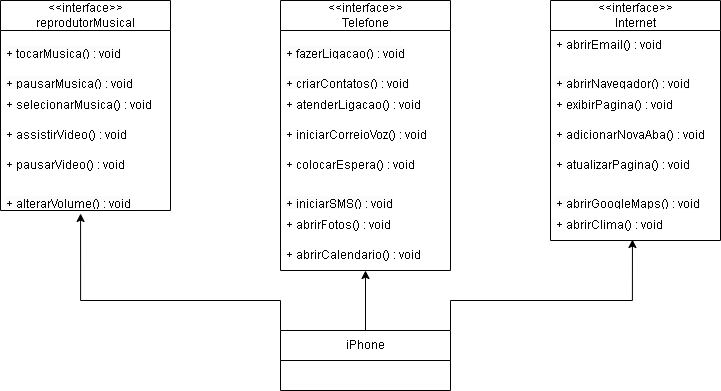

The diagram above was exported from draw.io. Its source (the exported page's mxGraphModel, read from the mxfile embedded in the PNG):
<mxGraphModel dx="1106" dy="579" grid="1" gridSize="10" guides="1" tooltips="1" connect="1" arrows="1" fold="1" page="1" pageScale="1" pageWidth="827" pageHeight="1169" math="0" shadow="0">
  <root>
    <mxCell id="0" />
    <mxCell id="1" parent="0" />
    <mxCell id="QHqiD2mUfW9LTHiM6FhZ-2" value="&amp;lt;&amp;lt;interface&amp;gt;&amp;gt;&lt;br&gt;reprodutorMusical" style="swimlane;fontStyle=0;childLayout=stackLayout;horizontal=1;startSize=30;horizontalStack=0;resizeParent=1;resizeParentMax=0;resizeLast=0;collapsible=1;marginBottom=0;whiteSpace=wrap;html=1;" vertex="1" parent="1">
      <mxGeometry x="40" y="40" width="170" height="210" as="geometry" />
    </mxCell>
    <mxCell id="QHqiD2mUfW9LTHiM6FhZ-23" value="&#10;&lt;span style=&quot;color: rgb(0, 0, 0); font-family: Helvetica; font-size: 12px; font-style: normal; font-variant-ligatures: normal; font-variant-caps: normal; font-weight: 400; letter-spacing: normal; orphans: 2; text-align: left; text-indent: 0px; text-transform: none; widows: 2; word-spacing: 0px; -webkit-text-stroke-width: 0px; background-color: rgb(251, 251, 251); text-decoration-thickness: initial; text-decoration-style: initial; text-decoration-color: initial; float: none; display: inline !important;&quot;&gt;+ tocarMusica() : void&lt;/span&gt;&#10;&#10;" style="text;strokeColor=none;fillColor=none;align=left;verticalAlign=middle;spacingLeft=4;spacingRight=4;overflow=hidden;points=[[0,0.5],[1,0.5]];portConstraint=eastwest;rotatable=0;whiteSpace=wrap;html=1;" vertex="1" parent="QHqiD2mUfW9LTHiM6FhZ-2">
      <mxGeometry y="30" width="170" height="30" as="geometry" />
    </mxCell>
    <mxCell id="QHqiD2mUfW9LTHiM6FhZ-18" value="&lt;br&gt;&lt;span style=&quot;color: rgb(0, 0, 0); font-family: Helvetica; font-size: 12px; font-style: normal; font-variant-ligatures: normal; font-variant-caps: normal; font-weight: 400; letter-spacing: normal; orphans: 2; text-align: left; text-indent: 0px; text-transform: none; widows: 2; word-spacing: 0px; -webkit-text-stroke-width: 0px; background-color: rgb(251, 251, 251); text-decoration-thickness: initial; text-decoration-style: initial; text-decoration-color: initial; float: none; display: inline !important;&quot;&gt;+ pausarMusica() : void&lt;/span&gt;&lt;br&gt;" style="text;strokeColor=none;fillColor=none;align=left;verticalAlign=middle;spacingLeft=4;spacingRight=4;overflow=hidden;points=[[0,0.5],[1,0.5]];portConstraint=eastwest;rotatable=0;whiteSpace=wrap;html=1;" vertex="1" parent="QHqiD2mUfW9LTHiM6FhZ-2">
      <mxGeometry y="60" width="170" height="30" as="geometry" />
    </mxCell>
    <mxCell id="QHqiD2mUfW9LTHiM6FhZ-3" value="+ selecionarMusica() : void" style="text;strokeColor=none;fillColor=none;align=left;verticalAlign=middle;spacingLeft=4;spacingRight=4;overflow=hidden;points=[[0,0.5],[1,0.5]];portConstraint=eastwest;rotatable=0;whiteSpace=wrap;html=1;" vertex="1" parent="QHqiD2mUfW9LTHiM6FhZ-2">
      <mxGeometry y="90" width="170" height="30" as="geometry" />
    </mxCell>
    <mxCell id="QHqiD2mUfW9LTHiM6FhZ-4" value="+ assistirVideo() : void" style="text;strokeColor=none;fillColor=none;align=left;verticalAlign=middle;spacingLeft=4;spacingRight=4;overflow=hidden;points=[[0,0.5],[1,0.5]];portConstraint=eastwest;rotatable=0;whiteSpace=wrap;html=1;" vertex="1" parent="QHqiD2mUfW9LTHiM6FhZ-2">
      <mxGeometry y="120" width="170" height="30" as="geometry" />
    </mxCell>
    <mxCell id="QHqiD2mUfW9LTHiM6FhZ-5" value="+ pausarVideo() : void" style="text;strokeColor=none;fillColor=none;align=left;verticalAlign=middle;spacingLeft=4;spacingRight=4;overflow=hidden;points=[[0,0.5],[1,0.5]];portConstraint=eastwest;rotatable=0;whiteSpace=wrap;html=1;" vertex="1" parent="QHqiD2mUfW9LTHiM6FhZ-2">
      <mxGeometry y="150" width="170" height="30" as="geometry" />
    </mxCell>
    <mxCell id="QHqiD2mUfW9LTHiM6FhZ-21" value="&lt;br&gt;&lt;span style=&quot;color: rgb(0, 0, 0); font-family: Helvetica; font-size: 12px; font-style: normal; font-variant-ligatures: normal; font-variant-caps: normal; font-weight: 400; letter-spacing: normal; orphans: 2; text-align: left; text-indent: 0px; text-transform: none; widows: 2; word-spacing: 0px; -webkit-text-stroke-width: 0px; background-color: rgb(251, 251, 251); text-decoration-thickness: initial; text-decoration-style: initial; text-decoration-color: initial; float: none; display: inline !important;&quot;&gt;+ alterarVolume() : void&lt;/span&gt;&lt;br&gt;" style="text;strokeColor=none;fillColor=none;align=left;verticalAlign=middle;spacingLeft=4;spacingRight=4;overflow=hidden;points=[[0,0.5],[1,0.5]];portConstraint=eastwest;rotatable=0;whiteSpace=wrap;html=1;" vertex="1" parent="QHqiD2mUfW9LTHiM6FhZ-2">
      <mxGeometry y="180" width="170" height="30" as="geometry" />
    </mxCell>
    <mxCell id="QHqiD2mUfW9LTHiM6FhZ-24" value="&amp;lt;&amp;lt;interface&amp;gt;&amp;gt;&lt;br style=&quot;border-color: var(--border-color);&quot;&gt;Telefone" style="swimlane;fontStyle=0;childLayout=stackLayout;horizontal=1;startSize=30;horizontalStack=0;resizeParent=1;resizeParentMax=0;resizeLast=0;collapsible=1;marginBottom=0;whiteSpace=wrap;html=1;" vertex="1" parent="1">
      <mxGeometry x="320" y="40" width="170" height="270" as="geometry" />
    </mxCell>
    <mxCell id="QHqiD2mUfW9LTHiM6FhZ-25" value="&lt;br&gt;&lt;span style=&quot;color: rgb(0, 0, 0); font-family: Helvetica; font-size: 12px; font-style: normal; font-variant-ligatures: normal; font-variant-caps: normal; font-weight: 400; letter-spacing: normal; orphans: 2; text-align: left; text-indent: 0px; text-transform: none; widows: 2; word-spacing: 0px; -webkit-text-stroke-width: 0px; background-color: rgb(251, 251, 251); text-decoration-thickness: initial; text-decoration-style: initial; text-decoration-color: initial; float: none; display: inline !important;&quot;&gt;+ fazerLigacao() : void&lt;/span&gt;&lt;br&gt;" style="text;strokeColor=none;fillColor=none;align=left;verticalAlign=middle;spacingLeft=4;spacingRight=4;overflow=hidden;points=[[0,0.5],[1,0.5]];portConstraint=eastwest;rotatable=0;whiteSpace=wrap;html=1;" vertex="1" parent="QHqiD2mUfW9LTHiM6FhZ-24">
      <mxGeometry y="30" width="170" height="30" as="geometry" />
    </mxCell>
    <mxCell id="QHqiD2mUfW9LTHiM6FhZ-26" value="&lt;br&gt;&lt;span style=&quot;color: rgb(0, 0, 0); font-family: Helvetica; font-size: 12px; font-style: normal; font-variant-ligatures: normal; font-variant-caps: normal; font-weight: 400; letter-spacing: normal; orphans: 2; text-align: left; text-indent: 0px; text-transform: none; widows: 2; word-spacing: 0px; -webkit-text-stroke-width: 0px; background-color: rgb(251, 251, 251); text-decoration-thickness: initial; text-decoration-style: initial; text-decoration-color: initial; float: none; display: inline !important;&quot;&gt;+ criarContatos() : void&lt;/span&gt;" style="text;strokeColor=none;fillColor=none;align=left;verticalAlign=middle;spacingLeft=4;spacingRight=4;overflow=hidden;points=[[0,0.5],[1,0.5]];portConstraint=eastwest;rotatable=0;whiteSpace=wrap;html=1;" vertex="1" parent="QHqiD2mUfW9LTHiM6FhZ-24">
      <mxGeometry y="60" width="170" height="30" as="geometry" />
    </mxCell>
    <mxCell id="QHqiD2mUfW9LTHiM6FhZ-27" value="+ atenderLigacao() : void" style="text;strokeColor=none;fillColor=none;align=left;verticalAlign=middle;spacingLeft=4;spacingRight=4;overflow=hidden;points=[[0,0.5],[1,0.5]];portConstraint=eastwest;rotatable=0;whiteSpace=wrap;html=1;" vertex="1" parent="QHqiD2mUfW9LTHiM6FhZ-24">
      <mxGeometry y="90" width="170" height="30" as="geometry" />
    </mxCell>
    <mxCell id="QHqiD2mUfW9LTHiM6FhZ-28" value="+ iniciarCorreioVoz() : void" style="text;strokeColor=none;fillColor=none;align=left;verticalAlign=middle;spacingLeft=4;spacingRight=4;overflow=hidden;points=[[0,0.5],[1,0.5]];portConstraint=eastwest;rotatable=0;whiteSpace=wrap;html=1;" vertex="1" parent="QHqiD2mUfW9LTHiM6FhZ-24">
      <mxGeometry y="120" width="170" height="30" as="geometry" />
    </mxCell>
    <mxCell id="QHqiD2mUfW9LTHiM6FhZ-29" value="+ colocarEspera() : void" style="text;strokeColor=none;fillColor=none;align=left;verticalAlign=middle;spacingLeft=4;spacingRight=4;overflow=hidden;points=[[0,0.5],[1,0.5]];portConstraint=eastwest;rotatable=0;whiteSpace=wrap;html=1;" vertex="1" parent="QHqiD2mUfW9LTHiM6FhZ-24">
      <mxGeometry y="150" width="170" height="30" as="geometry" />
    </mxCell>
    <mxCell id="QHqiD2mUfW9LTHiM6FhZ-30" value="&lt;br&gt;&lt;span style=&quot;color: rgb(0, 0, 0); font-family: Helvetica; font-size: 12px; font-style: normal; font-variant-ligatures: normal; font-variant-caps: normal; font-weight: 400; letter-spacing: normal; orphans: 2; text-align: left; text-indent: 0px; text-transform: none; widows: 2; word-spacing: 0px; -webkit-text-stroke-width: 0px; background-color: rgb(251, 251, 251); text-decoration-thickness: initial; text-decoration-style: initial; text-decoration-color: initial; float: none; display: inline !important;&quot;&gt;+ iniciarSMS() : void&lt;/span&gt;" style="text;strokeColor=none;fillColor=none;align=left;verticalAlign=middle;spacingLeft=4;spacingRight=4;overflow=hidden;points=[[0,0.5],[1,0.5]];portConstraint=eastwest;rotatable=0;whiteSpace=wrap;html=1;" vertex="1" parent="QHqiD2mUfW9LTHiM6FhZ-24">
      <mxGeometry y="180" width="170" height="30" as="geometry" />
    </mxCell>
    <mxCell id="QHqiD2mUfW9LTHiM6FhZ-46" value="+ abrirFotos() : void" style="text;strokeColor=none;fillColor=none;align=left;verticalAlign=middle;spacingLeft=4;spacingRight=4;overflow=hidden;points=[[0,0.5],[1,0.5]];portConstraint=eastwest;rotatable=0;whiteSpace=wrap;html=1;" vertex="1" parent="QHqiD2mUfW9LTHiM6FhZ-24">
      <mxGeometry y="210" width="170" height="30" as="geometry" />
    </mxCell>
    <mxCell id="QHqiD2mUfW9LTHiM6FhZ-45" value="+ abrirCalendario() : void" style="text;strokeColor=none;fillColor=none;align=left;verticalAlign=middle;spacingLeft=4;spacingRight=4;overflow=hidden;points=[[0,0.5],[1,0.5]];portConstraint=eastwest;rotatable=0;whiteSpace=wrap;html=1;" vertex="1" parent="QHqiD2mUfW9LTHiM6FhZ-24">
      <mxGeometry y="240" width="170" height="30" as="geometry" />
    </mxCell>
    <mxCell id="QHqiD2mUfW9LTHiM6FhZ-31" value="&amp;lt;&amp;lt;interface&amp;gt;&amp;gt;&lt;br style=&quot;border-color: var(--border-color);&quot;&gt;Internet" style="swimlane;fontStyle=0;childLayout=stackLayout;horizontal=1;startSize=30;horizontalStack=0;resizeParent=1;resizeParentMax=0;resizeLast=0;collapsible=1;marginBottom=0;whiteSpace=wrap;html=1;" vertex="1" parent="1">
      <mxGeometry x="590" y="40" width="170" height="240" as="geometry" />
    </mxCell>
    <mxCell id="QHqiD2mUfW9LTHiM6FhZ-32" value="+ abrirEmail() : void" style="text;strokeColor=none;fillColor=none;align=left;verticalAlign=middle;spacingLeft=4;spacingRight=4;overflow=hidden;points=[[0,0.5],[1,0.5]];portConstraint=eastwest;rotatable=0;whiteSpace=wrap;html=1;" vertex="1" parent="QHqiD2mUfW9LTHiM6FhZ-31">
      <mxGeometry y="30" width="170" height="30" as="geometry" />
    </mxCell>
    <mxCell id="QHqiD2mUfW9LTHiM6FhZ-33" value="&lt;br&gt;&lt;span style=&quot;color: rgb(0, 0, 0); font-family: Helvetica; font-size: 12px; font-style: normal; font-variant-ligatures: normal; font-variant-caps: normal; font-weight: 400; letter-spacing: normal; orphans: 2; text-align: left; text-indent: 0px; text-transform: none; widows: 2; word-spacing: 0px; -webkit-text-stroke-width: 0px; background-color: rgb(251, 251, 251); text-decoration-thickness: initial; text-decoration-style: initial; text-decoration-color: initial; float: none; display: inline !important;&quot;&gt;+ abrirNavegador() : void&lt;/span&gt;" style="text;strokeColor=none;fillColor=none;align=left;verticalAlign=middle;spacingLeft=4;spacingRight=4;overflow=hidden;points=[[0,0.5],[1,0.5]];portConstraint=eastwest;rotatable=0;whiteSpace=wrap;html=1;" vertex="1" parent="QHqiD2mUfW9LTHiM6FhZ-31">
      <mxGeometry y="60" width="170" height="30" as="geometry" />
    </mxCell>
    <mxCell id="QHqiD2mUfW9LTHiM6FhZ-34" value="+ exibirPagina() : void" style="text;strokeColor=none;fillColor=none;align=left;verticalAlign=middle;spacingLeft=4;spacingRight=4;overflow=hidden;points=[[0,0.5],[1,0.5]];portConstraint=eastwest;rotatable=0;whiteSpace=wrap;html=1;" vertex="1" parent="QHqiD2mUfW9LTHiM6FhZ-31">
      <mxGeometry y="90" width="170" height="30" as="geometry" />
    </mxCell>
    <mxCell id="QHqiD2mUfW9LTHiM6FhZ-35" value="+ adicionarNovaAba() : void" style="text;strokeColor=none;fillColor=none;align=left;verticalAlign=middle;spacingLeft=4;spacingRight=4;overflow=hidden;points=[[0,0.5],[1,0.5]];portConstraint=eastwest;rotatable=0;whiteSpace=wrap;html=1;" vertex="1" parent="QHqiD2mUfW9LTHiM6FhZ-31">
      <mxGeometry y="120" width="170" height="30" as="geometry" />
    </mxCell>
    <mxCell id="QHqiD2mUfW9LTHiM6FhZ-36" value="+ atualizarPagina() : void" style="text;strokeColor=none;fillColor=none;align=left;verticalAlign=middle;spacingLeft=4;spacingRight=4;overflow=hidden;points=[[0,0.5],[1,0.5]];portConstraint=eastwest;rotatable=0;whiteSpace=wrap;html=1;" vertex="1" parent="QHqiD2mUfW9LTHiM6FhZ-31">
      <mxGeometry y="150" width="170" height="30" as="geometry" />
    </mxCell>
    <mxCell id="QHqiD2mUfW9LTHiM6FhZ-37" value="&lt;br&gt;&lt;span style=&quot;color: rgb(0, 0, 0); font-family: Helvetica; font-size: 12px; font-style: normal; font-variant-ligatures: normal; font-variant-caps: normal; font-weight: 400; letter-spacing: normal; orphans: 2; text-align: left; text-indent: 0px; text-transform: none; widows: 2; word-spacing: 0px; -webkit-text-stroke-width: 0px; background-color: rgb(251, 251, 251); text-decoration-thickness: initial; text-decoration-style: initial; text-decoration-color: initial; float: none; display: inline !important;&quot;&gt;+ abrirGoogleMaps() : void&lt;/span&gt;" style="text;strokeColor=none;fillColor=none;align=left;verticalAlign=middle;spacingLeft=4;spacingRight=4;overflow=hidden;points=[[0,0.5],[1,0.5]];portConstraint=eastwest;rotatable=0;whiteSpace=wrap;html=1;" vertex="1" parent="QHqiD2mUfW9LTHiM6FhZ-31">
      <mxGeometry y="180" width="170" height="30" as="geometry" />
    </mxCell>
    <mxCell id="QHqiD2mUfW9LTHiM6FhZ-47" value="+ abrirClima() : void" style="text;strokeColor=none;fillColor=none;align=left;verticalAlign=middle;spacingLeft=4;spacingRight=4;overflow=hidden;points=[[0,0.5],[1,0.5]];portConstraint=eastwest;rotatable=0;whiteSpace=wrap;html=1;" vertex="1" parent="QHqiD2mUfW9LTHiM6FhZ-31">
      <mxGeometry y="210" width="170" height="30" as="geometry" />
    </mxCell>
    <mxCell id="QHqiD2mUfW9LTHiM6FhZ-49" style="edgeStyle=orthogonalEdgeStyle;rounded=0;orthogonalLoop=1;jettySize=auto;html=1;exitX=0;exitY=0;exitDx=0;exitDy=0;entryX=0.471;entryY=1.1;entryDx=0;entryDy=0;entryPerimeter=0;" edge="1" parent="1" source="QHqiD2mUfW9LTHiM6FhZ-38" target="QHqiD2mUfW9LTHiM6FhZ-21">
      <mxGeometry relative="1" as="geometry">
        <mxPoint x="120" y="280" as="targetPoint" />
        <Array as="points">
          <mxPoint x="320" y="340" />
          <mxPoint x="120" y="340" />
        </Array>
      </mxGeometry>
    </mxCell>
    <mxCell id="QHqiD2mUfW9LTHiM6FhZ-50" style="edgeStyle=orthogonalEdgeStyle;rounded=0;orthogonalLoop=1;jettySize=auto;html=1;exitX=0.5;exitY=0;exitDx=0;exitDy=0;entryX=0.5;entryY=1;entryDx=0;entryDy=0;entryPerimeter=0;" edge="1" parent="1" source="QHqiD2mUfW9LTHiM6FhZ-38" target="QHqiD2mUfW9LTHiM6FhZ-45">
      <mxGeometry relative="1" as="geometry" />
    </mxCell>
    <mxCell id="QHqiD2mUfW9LTHiM6FhZ-51" style="edgeStyle=orthogonalEdgeStyle;rounded=0;orthogonalLoop=1;jettySize=auto;html=1;exitX=1;exitY=0;exitDx=0;exitDy=0;entryX=0.482;entryY=0.967;entryDx=0;entryDy=0;entryPerimeter=0;" edge="1" parent="1" source="QHqiD2mUfW9LTHiM6FhZ-38" target="QHqiD2mUfW9LTHiM6FhZ-47">
      <mxGeometry relative="1" as="geometry">
        <mxPoint x="670" y="310" as="targetPoint" />
        <Array as="points">
          <mxPoint x="490" y="340" />
          <mxPoint x="672" y="340" />
        </Array>
      </mxGeometry>
    </mxCell>
    <mxCell id="QHqiD2mUfW9LTHiM6FhZ-38" value="iPhone" style="swimlane;fontStyle=0;childLayout=stackLayout;horizontal=1;startSize=30;horizontalStack=0;resizeParent=1;resizeParentMax=0;resizeLast=0;collapsible=1;marginBottom=0;whiteSpace=wrap;html=1;" vertex="1" parent="1">
      <mxGeometry x="320" y="370" width="170" height="60" as="geometry" />
    </mxCell>
  </root>
</mxGraphModel>